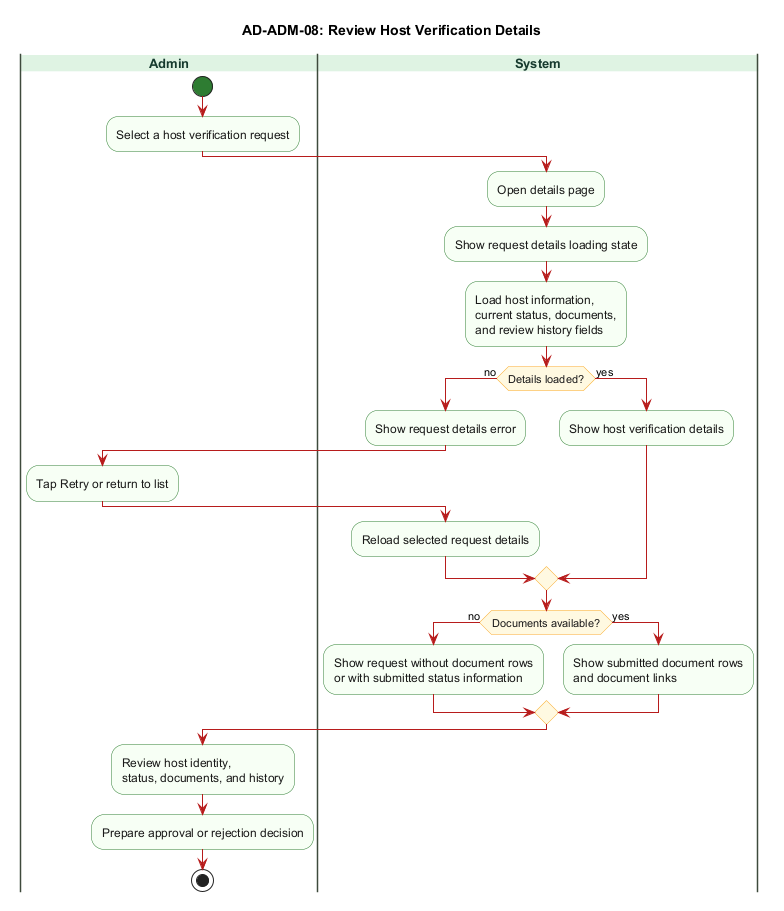

The diagram above was rendered by PlantUML. Its source (embedded in the PNG):
@startuml AD-ADM-08_review_host_verification_details
title AD-ADM-08: Review Host Verification Details

skinparam backgroundColor #FFFFFF
skinparam swimlane {
  BorderColor #3F4A3C
  TitleBackgroundColor #DFF3E3
  TitleFontColor #173B2F
  TitleFontSize 13
  TitleFontStyle bold
}
skinparam activity {
  BackgroundColor #F7FFF4
  BorderColor #2E7D32
  FontColor #1A1A1A
  DiamondBackgroundColor #FFF8E1
  DiamondBorderColor #F9A825
  ArrowColor #B71C1C
  StartColor #2E7D32
  EndColor #111111
}
skinparam shadowing false

|Admin|
start
:Select a host verification request;

|System|
:Open details page;
:Show request details loading state;
:Load host information,\ncurrent status, documents,\nand review history fields;

if (Details loaded?) then (no)
  :Show request details error;
  |Admin|
  :Tap Retry or return to list;
  |System|
  :Reload selected request details;
else (yes)
  :Show host verification details;
endif

if (Documents available?) then (no)
  :Show request without document rows\nor with submitted status information;
else (yes)
  :Show submitted document rows\nand document links;
endif

|Admin|
:Review host identity,\nstatus, documents, and history;
:Prepare approval or rejection decision;
stop
@enduml